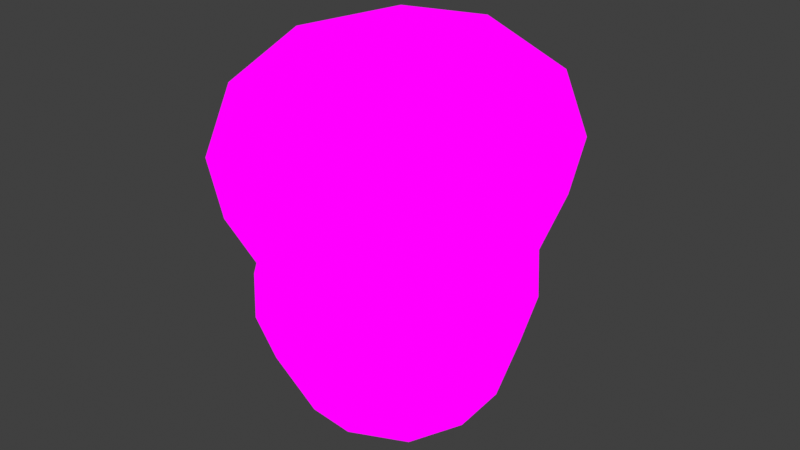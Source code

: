# Source: Small_KingBolete.blend  (saved by Blender 4.1.24; exported with 4.5.12 LTS)
import bpy
from mathutils import Matrix  # noqa: F401  (used for matrix-valued properties, if any)

bpy.ops.wm.read_factory_settings(use_empty=True)
scene = bpy.context.scene
scene.name = 'Scene'

# ---- collections
col_collection = bpy.data.collections.new('Collection'); scene.collection.children.link(col_collection)

# ---- images (referenced by path relative to the original .blend; pixels are not part of the script)
import os
ASSET_DIR = os.environ.get("B2B_ASSET_DIR", "")  # directory of the original .blend (textures are referenced by path, not embedded)
HERE = os.path.dirname(os.path.abspath(__file__))  # packed textures are extracted next to this script under _unpacked/

def load_image(name, relpath, width, height, colorspace="sRGB"):
    """Load a texture the original file referenced (path relative to the .blend, or extracted next to this script)."""
    p = next((c for c in (os.path.join(HERE, relpath), os.path.join(ASSET_DIR, relpath)) if relpath and os.path.exists(c)), "")
    if p:
        img = bpy.data.images.load(p, check_existing=True)
        img.name = name
    else:  # same state as the original file: an image datablock whose file is absent (Cycles renders it pink)
        img = bpy.data.images.new(name, width, height)
        img.source = "FILE"
        img.filepath = "//" + (relpath or name)
    img.colorspace_settings.name = colorspace
    return img
img_image0__2__png = load_image('image0 (2).png', 'image0 (2).png', 1024, 1024, 'sRGB')

# ---- materials (node trees are filled in below, after node groups)
mat_material = bpy.data.materials.new('Material')
mat_material.alpha_threshold = 0.0
mat_material.use_transparent_shadow = False
mat_material.roughness = 0.5
mat_material.line_color = (0.0, 0.0, 0.0, 1.0)

# ---- material node trees
mat_material.use_nodes = True; mat_material.node_tree.nodes.clear()
_N = mat_material.node_tree.nodes; _L = mat_material.node_tree.links
n0 = _N.new('ShaderNodeOutputMaterial'); n0.name = 'Material Output'; n0.location = (294, 222)
n1 = _N.new('ShaderNodeBsdfPrincipled'); n1.name = 'Principled BSDF'; n1.location = (7, 11)
n1.inputs[3].default_value = 1.45
n2 = _N.new('ShaderNodeTexImage'); n2.name = 'Image Texture'; n2.location = (13, 298)
n2.image = img_image0__2__png
_L.new(n2.outputs[0], n0.inputs[0])
n0.is_active_output = True

# ---- world
world_world = bpy.data.worlds.new('World'); scene.world = world_world
world_world.use_nodes = True; world_world.node_tree.nodes.clear()
_N = world_world.node_tree.nodes; _L = world_world.node_tree.links
n0 = _N.new('ShaderNodeOutputWorld'); n0.name = 'World Output'; n0.location = (300, 300)
n1 = _N.new('ShaderNodeBackground'); n1.name = 'Background'; n1.location = (10, 300)
n1.inputs[0].default_value = (0.05088, 0.05088, 0.05088, 1.0)
_L.new(n1.outputs[0], n0.inputs[0])
n0.is_active_output = True
world_world.color = (0.05088, 0.05088, 0.05088)
world_world.use_sun_shadow = False
world_world.sun_shadow_jitter_overblur = 0.0

# ---- meshes
me_cube_004 = bpy.data.meshes.new('Cube.004')
me_cube_004.from_pydata([(-1.744, 1.764e-08, 1.65), (-1.421, -1.407, 3.578), (-1.421, 1.407, 3.578), (1.446, -1.407, 3.555), (1.446, 1.407, 3.555), (-1.744, 9.148e-08, 3.929), (-0.009998, 1.715, 3.85), (1.772, 1.262e-07, 3.893), (-0.009998, -1.715, 3.85), (-0.009938, 6.477e-08, 4.468), (1.318, -1.12, 1.47), (-1.226, 1.12, 1.596), (0.06974, -1.532, 1.533), (0.06974, 1.532, 1.533), (-1.226, -1.12, 1.596), (1.318, 1.12, 1.47), (1.806, 6.115e-10, 1.447), (-1.668, -1.621, 2.625), (-1.668, 1.621, 2.625), (1.71, 1.621, 2.567), (1.71, -1.621, 2.567), (-2.392, 1.1e-07, 2.668), (-0.004765, 2.219, 2.599), (2.403, 7.842e-08, 2.519), (-0.004765, -2.219, 2.599), (-1.458, -1.375, 1.606), (-1.561, -1.483, 1.786), (-1.561, 1.483, 1.786), (-1.458, 1.375, 1.606), (1.612, 1.483, 1.7), (1.513, 1.375, 1.514), (1.612, -1.483, 1.7), (1.513, -1.375, 1.514), (-2.266, 1.081e-07, 1.847), (-2.114, 1.079e-07, 1.662), (0.009285, 2.04, 1.751), (0.01677, 1.894, 1.565), (2.276, 7.956e-08, 1.655), (2.133, 8.12e-08, 1.471), (0.009285, -2.04, 1.751), (0.01677, -1.894, 1.565), (-0.8711, -0.8711, -1.157), (1.389, -1.255, 0.8633), (-0.8711, 0.8711, -1.157), (-1.317, -1.255, 0.9457), (0.8773, -0.8711, -1.16), (0.0362, 1.721, 0.9007), (0.8773, 0.8711, -1.16), (-1.317, 1.255, 0.9457), (-1.06, -2.805e-08, -1.321), (-1.147, -1.146, -0.5257), (0.0362, -1.721, 0.9007), (-1.147, 1.146, -0.5257), (0.0, 1.06, -1.321), (1.389, 1.255, 0.8633), (1.197, 1.146, -0.5477), (1.067, -1.142e-08, -1.325), (-1.847, 2.333e-09, 0.9679), (1.197, -1.146, -0.5477), (0.0, -1.06, -1.321), (1.918, 1.815e-08, 0.8325), (-1.587, -1.99e-08, -0.5389), (0.002557, 1.577, -0.5439), (1.666, 2.571e-08, -0.5807), (0.002557, -1.577, -0.5439), (0.0, 1.088e-08, -1.558), (-1.323, -1.287, 0.2122), (0.01865, 1.768, 0.1783), (0.01865, -1.768, 0.1783), (1.384, 1.287, 0.1562), (-1.843, -8.345e-09, 0.217), (1.919, 2.459e-08, 0.122), (-1.323, 1.287, 0.2122), (1.384, -1.287, 0.1562)], [], [(38, 32, 10, 16), (18, 22, 35, 27), (34, 28, 11, 0), (19, 23, 37, 29), (36, 30, 15, 13), (20, 24, 39, 31), (23, 7, 3, 20), (17, 21, 33, 26), (20, 3, 8, 24), (19, 4, 7, 23), (22, 6, 4, 19), (4, 6, 9, 7), (6, 2, 5, 9), (9, 5, 1, 8), (7, 9, 8, 3), (17, 1, 5, 21), (21, 5, 2, 18), (18, 2, 6, 22), (25, 34, 0, 14), (28, 36, 13, 11), (27, 33, 21, 18), (30, 38, 16, 15), (29, 35, 22, 19), (32, 40, 12, 10), (31, 37, 23, 20), (40, 25, 14, 12), (24, 8, 1, 17), (34, 25, 26, 33), (28, 34, 33, 27), (36, 28, 27, 35), (30, 36, 35, 29), (38, 30, 29, 37), (32, 38, 37, 31), (40, 32, 31, 39), (25, 40, 39, 26), (26, 39, 24, 17), (41, 50, 61, 49), (57, 0, 11, 48), (48, 11, 13, 46), (49, 61, 52, 43), (43, 52, 62, 53), (46, 13, 15, 54), (54, 15, 16, 60), (53, 62, 55, 47), (47, 55, 63, 56), (60, 16, 10, 42), (42, 10, 12, 51), (56, 63, 58, 45), (45, 58, 64, 59), (51, 12, 14, 44), (66, 44, 57, 70), (59, 64, 50, 41), (43, 53, 65, 49), (53, 47, 56, 65), (65, 56, 45, 59), (49, 65, 59, 41), (71, 60, 42, 73), (69, 54, 60, 71), (70, 57, 48, 72), (68, 51, 44, 66), (73, 42, 51, 68), (67, 46, 54, 69), (72, 48, 46, 67), (44, 14, 0, 57), (52, 72, 67, 62), (62, 67, 69, 55), (58, 73, 68, 64), (64, 68, 66, 50), (61, 70, 72, 52), (55, 69, 71, 63), (63, 71, 73, 58), (50, 66, 70, 61)])
_uv = me_cube_004.uv_layers.new(name='UVMap')
_uv.uv.foreach_set('vector', [0.1731, 0.9002, 0.1684, 0.9002, 0.1656, 0.9918, 0.1691, 0.9918, 0.2886, 0.7233, 0.282, 0.7237, 0.282, 0.7738, 0.2883, 0.7739, 0.139, 0.9002, 0.1436, 0.9002, 0.1467, 0.9918, 0.1432, 0.9918, 0.2754, 0.7233, 0.2729, 0.7237, 0.2733, 0.7738, 0.2756, 0.7739, 0.156, 0.9002, 0.1684, 0.9002, 0.1656, 0.9918, 0.1562, 0.9918, 0.2754, 0.7233, 0.282, 0.7237, 0.282, 0.7738, 0.2756, 0.7739, 0.2729, 0.7237, 0.2755, 0.6938, 0.2767, 0.7121, 0.2754, 0.7233, 0.2886, 0.7233, 0.291, 0.7237, 0.2907, 0.7738, 0.2883, 0.7739, 0.2754, 0.7233, 0.2767, 0.7121, 0.282, 0.6938, 0.282, 0.7237, 0.2754, 0.7233, 0.2767, 0.7121, 0.2755, 0.6938, 0.2729, 0.7237, 0.282, 0.7237, 0.282, 0.6938, 0.2767, 0.7121, 0.2754, 0.7233, 0.2767, 0.7121, 0.282, 0.6938, 0.282, 0.6552, 0.2755, 0.6938, 0.282, 0.6938, 0.2873, 0.7121, 0.2885, 0.6938, 0.282, 0.6552, 0.282, 0.6552, 0.2885, 0.6938, 0.2873, 0.7121, 0.282, 0.6938, 0.2755, 0.6938, 0.282, 0.6552, 0.282, 0.6938, 0.2767, 0.7121, 0.2886, 0.7233, 0.2873, 0.7121, 0.2885, 0.6938, 0.291, 0.7237, 0.291, 0.7237, 0.2885, 0.6938, 0.2873, 0.7121, 0.2886, 0.7233, 0.2886, 0.7233, 0.2873, 0.7121, 0.282, 0.6938, 0.282, 0.7237, 0.1436, 0.9002, 0.139, 0.9002, 0.1432, 0.9918, 0.1467, 0.9918, 0.1436, 0.9002, 0.156, 0.9002, 0.1562, 0.9918, 0.1467, 0.9918, 0.2883, 0.7739, 0.2907, 0.7738, 0.291, 0.7237, 0.2886, 0.7233, 0.1684, 0.9002, 0.1731, 0.9002, 0.1691, 0.9918, 0.1656, 0.9918, 0.2756, 0.7739, 0.282, 0.7738, 0.282, 0.7237, 0.2754, 0.7233, 0.1684, 0.9002, 0.156, 0.9002, 0.1562, 0.9918, 0.1656, 0.9918, 0.2756, 0.7739, 0.2733, 0.7738, 0.2729, 0.7237, 0.2754, 0.7233, 0.156, 0.9002, 0.1436, 0.9002, 0.1467, 0.9918, 0.1562, 0.9918, 0.282, 0.7237, 0.282, 0.6938, 0.2873, 0.7121, 0.2886, 0.7233, 0.2901, 0.834, 0.2879, 0.834, 0.2883, 0.7739, 0.2907, 0.7738, 0.2879, 0.834, 0.2901, 0.834, 0.2907, 0.7738, 0.2883, 0.7739, 0.282, 0.834, 0.2879, 0.834, 0.2883, 0.7739, 0.282, 0.7738, 0.2761, 0.834, 0.282, 0.834, 0.282, 0.7738, 0.2756, 0.7739, 0.2739, 0.834, 0.2761, 0.834, 0.2756, 0.7739, 0.2733, 0.7738, 0.2761, 0.834, 0.2739, 0.834, 0.2733, 0.7738, 0.2756, 0.7739, 0.282, 0.834, 0.2761, 0.834, 0.2756, 0.7739, 0.282, 0.7738, 0.2879, 0.834, 0.282, 0.834, 0.282, 0.7738, 0.2883, 0.7739, 0.2883, 0.7739, 0.282, 0.7738, 0.282, 0.7237, 0.2886, 0.7233, 0.08562, 0.6958, 0.08359, 0.7501, 0.08002, 0.7491, 0.084, 0.6848, 0.08156, 0.8179, 0.0831, 0.8868, 0.08579, 0.8863, 0.08469, 0.8182, 0.08469, 0.8182, 0.08579, 0.8863, 0.09311, 0.8868, 0.09311, 0.8179, 0.084, 0.6848, 0.08002, 0.7491, 0.08359, 0.7501, 0.08562, 0.6958, 0.08562, 0.6958, 0.08359, 0.7501, 0.09311, 0.7491, 0.09311, 0.6848, 0.09311, 0.8179, 0.09311, 0.8868, 0.1004, 0.8863, 0.1015, 0.8182, 0.1015, 0.8182, 0.1004, 0.8863, 0.1031, 0.8868, 0.1047, 0.8179, 0.09311, 0.6848, 0.09311, 0.7491, 0.1026, 0.7501, 0.1006, 0.6958, 0.1006, 0.6958, 0.1026, 0.7501, 0.1062, 0.7491, 0.1022, 0.6848, 0.1047, 0.8179, 0.1031, 0.8868, 0.1004, 0.8863, 0.1015, 0.8182, 0.1015, 0.8182, 0.1004, 0.8863, 0.09311, 0.8868, 0.09311, 0.8179, 0.1022, 0.6848, 0.1062, 0.7491, 0.1026, 0.7501, 0.1006, 0.6958, 0.1006, 0.6958, 0.1026, 0.7501, 0.09311, 0.7491, 0.09311, 0.6848, 0.09311, 0.8179, 0.09311, 0.8868, 0.08579, 0.8863, 0.08469, 0.8182, 0.08414, 0.7842, 0.08469, 0.8182, 0.08156, 0.8179, 0.08079, 0.7835, 0.09311, 0.6848, 0.09311, 0.7491, 0.08359, 0.7501, 0.08562, 0.6958, 0.08562, 0.6958, 0.09311, 0.6848, 0.09311, 0.6616, 0.084, 0.6848, 0.09311, 0.6848, 0.1006, 0.6958, 0.1022, 0.6848, 0.09311, 0.6616, 0.09311, 0.6616, 0.1022, 0.6848, 0.1006, 0.6958, 0.09311, 0.6848, 0.084, 0.6848, 0.09311, 0.6616, 0.09311, 0.6848, 0.08562, 0.6958, 0.1054, 0.7835, 0.1047, 0.8179, 0.1015, 0.8182, 0.1021, 0.7842, 0.1021, 0.7842, 0.1015, 0.8182, 0.1047, 0.8179, 0.1054, 0.7835, 0.08079, 0.7835, 0.08156, 0.8179, 0.08469, 0.8182, 0.08414, 0.7842, 0.09311, 0.7835, 0.09311, 0.8179, 0.08469, 0.8182, 0.08414, 0.7842, 0.1021, 0.7842, 0.1015, 0.8182, 0.09311, 0.8179, 0.09311, 0.7835, 0.09311, 0.7835, 0.09311, 0.8179, 0.1015, 0.8182, 0.1021, 0.7842, 0.08414, 0.7842, 0.08469, 0.8182, 0.09311, 0.8179, 0.09311, 0.7835, 0.08469, 0.8182, 0.08579, 0.8863, 0.0831, 0.8868, 0.08156, 0.8179, 0.08359, 0.7501, 0.08414, 0.7842, 0.09311, 0.7835, 0.09311, 0.7491, 0.09311, 0.7491, 0.09311, 0.7835, 0.1021, 0.7842, 0.1026, 0.7501, 0.1026, 0.7501, 0.1021, 0.7842, 0.09311, 0.7835, 0.09311, 0.7491, 0.09311, 0.7491, 0.09311, 0.7835, 0.08414, 0.7842, 0.08359, 0.7501, 0.08002, 0.7491, 0.08079, 0.7835, 0.08414, 0.7842, 0.08359, 0.7501, 0.1026, 0.7501, 0.1021, 0.7842, 0.1054, 0.7835, 0.1062, 0.7491, 0.1062, 0.7491, 0.1054, 0.7835, 0.1021, 0.7842, 0.1026, 0.7501, 0.08359, 0.7501, 0.08414, 0.7842, 0.08079, 0.7835, 0.08002, 0.7491])
me_cube_004.materials.append(mat_material)
me_cube_004.use_mirror_vertex_groups = False
me_cube_004.update()

# ---- objects
ob_small = bpy.data.objects.new('small', me_cube_004)

# ---- transforms, parenting, visibility, modifiers, constraints
ob_small.location = (0.02472, 0.0, 0.0)
ob_small.rotation_euler = (0.0, -0.0, 4.712)
ob_small.scale = (0.8635, 0.8635, 0.8136)
ob_small.lock_rotations_4d = False
ob_small.empty_display_type = 'ARROWS'
ob_small.lineart.crease_threshold = 0.0

# ---- collection membership
col_collection.objects.link(ob_small)

# ---- scene / render settings (as saved in the file)
scene.frame_start = 1; scene.frame_end = 250; scene.frame_set(0)
scene.render.engine = 'BLENDER_EEVEE_NEXT'
scene.cycles.sampling_pattern = 'TABULATED_SOBOL'
scene.eevee.ray_tracing_options.trace_max_roughness = 0.0
scene.view_settings.view_transform = 'Standard'
bpy.context.view_layer.update()

# ---- added for rendering (the .blend has no active camera and no usable light): camera, sun
cam_auto = bpy.data.cameras.new('AutoCamera')
cam_auto.lens = 50.0
cam_auto.sensor_width = 36.0
cam_auto.clip_end = 1000.0
ob_auto_camera = bpy.data.objects.new('AutoCamera', cam_auto)
scene.collection.objects.link(ob_auto_camera)
ob_auto_camera.location = (6.94044, -8.30367, 6.71644)
ob_auto_camera.rotation_euler = (1.09748, -7.21219e-08, 0.694738)
scene.camera = ob_auto_camera
light_auto_sun = bpy.data.lights.new('AutoSun', 'SUN')
light_auto_sun.energy = 3.0
light_auto_sun.angle = 0.0523599
ob_auto_sun = bpy.data.objects.new('AutoSun', light_auto_sun)
scene.collection.objects.link(ob_auto_sun)
ob_auto_sun.rotation_euler = (0.872665, 0.174533, 0.523599)
bpy.context.view_layer.update()
